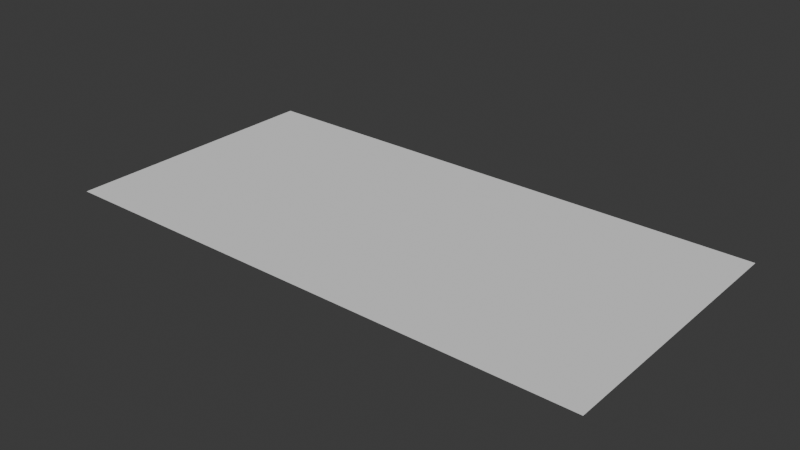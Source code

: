 # Source: Road.blend  (saved by Blender 4.5.90; exported with 4.5.12 LTS)
import bpy
from mathutils import Matrix  # noqa: F401  (used for matrix-valued properties, if any)

bpy.ops.wm.read_factory_settings(use_empty=True)
scene = bpy.context.scene
scene.name = 'Scene'

# ---- collections
col_collection = bpy.data.collections.new('Collection'); scene.collection.children.link(col_collection)

# ---- world
world_world = bpy.data.worlds.new('World'); scene.world = world_world
world_world.use_nodes = True; world_world.node_tree.nodes.clear()
_N = world_world.node_tree.nodes; _L = world_world.node_tree.links
n0 = _N.new('ShaderNodeOutputWorld'); n0.name = 'World Output'; n0.location = (200, 100)
n1 = _N.new('ShaderNodeBackground'); n1.name = 'Background'; n1.location = (-200, 100)
n1.inputs[0].default_value = (0.05088, 0.05088, 0.05088, 1.0)
_L.new(n1.outputs[0], n0.inputs[0])
n0.is_active_output = True
world_world.color = (0.05088, 0.05088, 0.05088)
world_world.sun_shadow_jitter_overblur = 0.0

# ---- meshes
me_plane = bpy.data.meshes.new('Plane')
me_plane.from_pydata([(-1.0, -1.0, 0.0), (1.0, -1.0, 0.0), (-1.0, 1.0, 0.0), (1.0, 1.0, 0.0)], [], [(0, 1, 3, 2)])
_uv = me_plane.uv_layers.new(name='UVMap')
_uv.uv.foreach_set('vector', [0.0, 0.0, 1.0, 0.0, 1.0, 1.0, 0.0, 1.0])
me_plane.update()

# ---- objects
ob_road = bpy.data.objects.new('Road', me_plane)

# ---- transforms, parenting, visibility, modifiers, constraints
ob_road.location = (0.0, 0.0, 0.0)
ob_road.scale = (9.0, 4.5, 1.0)

# ---- collection membership
col_collection.objects.link(ob_road)

# ---- scene / render settings (as saved in the file)
scene.frame_start = 1; scene.frame_end = 250; scene.frame_set(1)
scene.render.engine = 'BLENDER_EEVEE_NEXT'
scene.render.fps = 25
bpy.context.view_layer.update()

# ---- added for rendering (the .blend has no active camera and no usable light): camera, sun
cam_auto = bpy.data.cameras.new('AutoCamera')
cam_auto.lens = 50.0
cam_auto.sensor_width = 36.0
cam_auto.clip_end = 1000.0
ob_auto_camera = bpy.data.objects.new('AutoCamera', cam_auto)
scene.collection.objects.link(ob_auto_camera)
ob_auto_camera.location = (18.6198, -22.3437, 14.8958)
ob_auto_camera.rotation_euler = (1.09748, -7.21219e-08, 0.694738)
scene.camera = ob_auto_camera
light_auto_sun = bpy.data.lights.new('AutoSun', 'SUN')
light_auto_sun.energy = 3.0
light_auto_sun.angle = 0.0523599
ob_auto_sun = bpy.data.objects.new('AutoSun', light_auto_sun)
scene.collection.objects.link(ob_auto_sun)
ob_auto_sun.rotation_euler = (0.872665, 0.174533, 0.523599)
bpy.context.view_layer.update()
